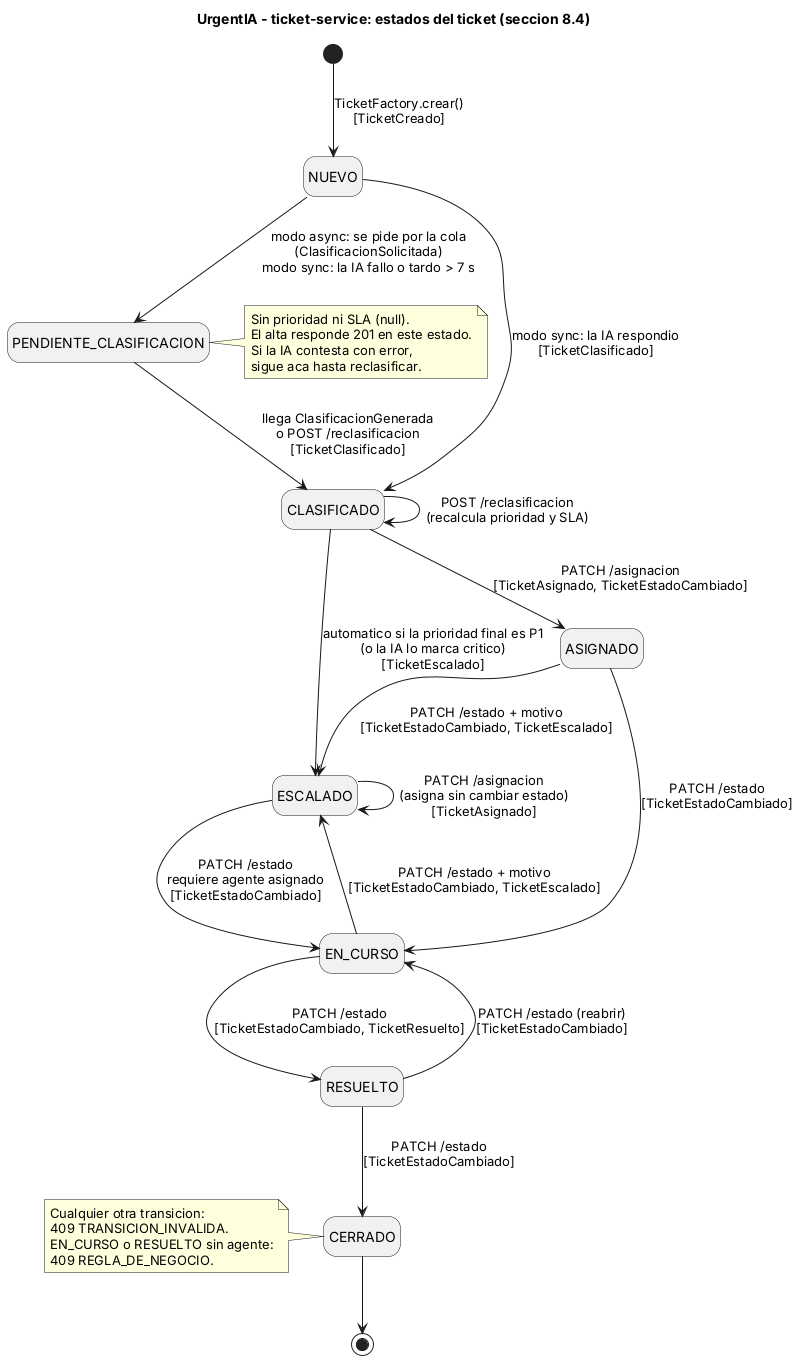

The diagram above was rendered by PlantUML. Its source (embedded in the PNG):
@startuml estados-ticket
title UrgentIA - ticket-service: estados del ticket (seccion 8.4)

skinparam shadowing false
hide empty description

[*] --> NUEVO : TicketFactory.crear()\n[TicketCreado]

NUEVO --> CLASIFICADO : modo sync: la IA respondio\n[TicketClasificado]
NUEVO --> PENDIENTE_CLASIFICACION : modo async: se pide por la cola\n(ClasificacionSolicitada)\nmodo sync: la IA fallo o tardo > 7 s
PENDIENTE_CLASIFICACION --> CLASIFICADO : llega ClasificacionGenerada\no POST /reclasificacion\n[TicketClasificado]

CLASIFICADO --> CLASIFICADO : POST /reclasificacion\n(recalcula prioridad y SLA)
CLASIFICADO --> ESCALADO : automatico si la prioridad final es P1\n(o la IA lo marca critico)\n[TicketEscalado]
CLASIFICADO --> ASIGNADO : PATCH /asignacion\n[TicketAsignado, TicketEstadoCambiado]

ASIGNADO --> EN_CURSO : PATCH /estado\n[TicketEstadoCambiado]
ASIGNADO --> ESCALADO : PATCH /estado + motivo\n[TicketEstadoCambiado, TicketEscalado]
EN_CURSO --> ESCALADO : PATCH /estado + motivo\n[TicketEstadoCambiado, TicketEscalado]
ESCALADO --> ESCALADO : PATCH /asignacion\n(asigna sin cambiar estado)\n[TicketAsignado]
ESCALADO --> EN_CURSO : PATCH /estado\nrequiere agente asignado\n[TicketEstadoCambiado]
EN_CURSO --> RESUELTO : PATCH /estado\n[TicketEstadoCambiado, TicketResuelto]
RESUELTO --> EN_CURSO : PATCH /estado (reabrir)\n[TicketEstadoCambiado]
RESUELTO --> CERRADO : PATCH /estado\n[TicketEstadoCambiado]
CERRADO --> [*]

note right of PENDIENTE_CLASIFICACION
  Sin prioridad ni SLA (null).
  El alta responde 201 en este estado.
  Si la IA contesta con error,
  sigue aca hasta reclasificar.
end note

note left of CERRADO
  Cualquier otra transicion:
  409 TRANSICION_INVALIDA.
  EN_CURSO o RESUELTO sin agente:
  409 REGLA_DE_NEGOCIO.
end note
@enduml